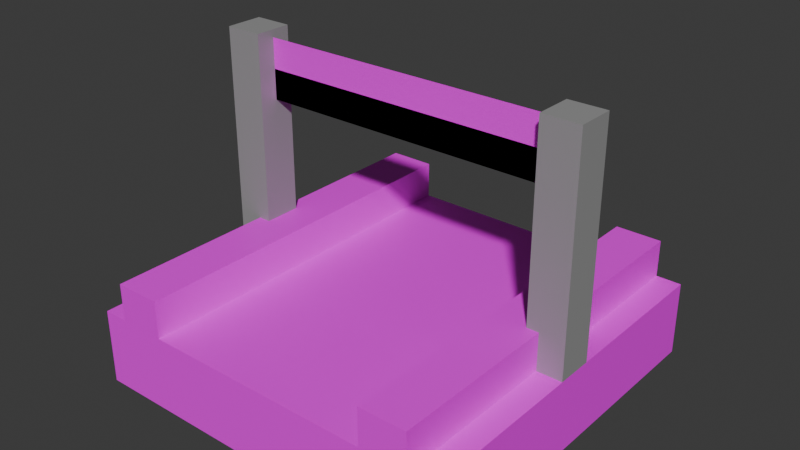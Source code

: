 # Source: finish.blend  (saved by Blender 4.3.34; exported with 4.5.12 LTS)
import bpy
from mathutils import Matrix  # noqa: F401  (used for matrix-valued properties, if any)

bpy.ops.wm.read_factory_settings(use_empty=True)
scene = bpy.context.scene
scene.name = 'Scene'

# ---- collections
col_collection = bpy.data.collections.new('Collection'); scene.collection.children.link(col_collection)

# ---- images (referenced by path relative to the original .blend; pixels are not part of the script)
import os
ASSET_DIR = os.environ.get("B2B_ASSET_DIR", "")  # directory of the original .blend (textures are referenced by path, not embedded)
HERE = os.path.dirname(os.path.abspath(__file__))  # packed textures are extracted next to this script under _unpacked/

def load_image(name, relpath, width, height, colorspace="sRGB"):
    """Load a texture the original file referenced (path relative to the .blend, or extracted next to this script)."""
    p = next((c for c in (os.path.join(HERE, relpath), os.path.join(ASSET_DIR, relpath)) if relpath and os.path.exists(c)), "")
    if p:
        img = bpy.data.images.load(p, check_existing=True)
        img.name = name
    else:  # same state as the original file: an image datablock whose file is absent (Cycles renders it pink)
        img = bpy.data.images.new(name, width, height)
        img.source = "FILE"
        img.filepath = "//" + (relpath or name)
    img.colorspace_settings.name = colorspace
    return img
img_checker_png = load_image('checker.png', 'checker.png', 1024, 1024, 'sRGB')
img_finish_png = load_image('finish.png', 'finish.png', 1024, 1024, 'sRGB')
img_barrier1 = load_image('barrier1', 'barrier1.png', 1024, 1024, 'sRGB')
img_barrier1_001 = load_image('barrier1.001', 'barrier1.png', 1024, 1024, 'sRGB')

# ---- materials (node trees are filled in below, after node groups)
mat_material_005 = bpy.data.materials.new('Material.005')
mat_material_003 = bpy.data.materials.new('Material.003')
mat_material = bpy.data.materials.new('Material')
mat_material.alpha_threshold = 0.0
mat_material.roughness = 0.5
mat_material.line_color = (0.0, 0.0, 0.0, 1.0)
mat_material_001 = bpy.data.materials.new('Material.001')
mat_material_002 = bpy.data.materials.new('Material.002')
mat_material_004 = bpy.data.materials.new('Material.004')

# ---- material node trees
mat_material_005.use_nodes = True; mat_material_005.node_tree.nodes.clear()
_N = mat_material_005.node_tree.nodes; _L = mat_material_005.node_tree.links
n0 = _N.new('ShaderNodeBsdfPrincipled'); n0.name = 'Principled BSDF'; n0.location = (10, 300)
n1 = _N.new('ShaderNodeOutputMaterial'); n1.name = 'Material Output'; n1.location = (300, 300)
n2 = _N.new('ShaderNodeTexImage'); n2.name = 'Image Texture'; n2.location = (-280, 275)
n2.image = img_checker_png
_L.new(n0.outputs[0], n1.inputs[0])
_L.new(n2.outputs[0], n0.inputs[0])
n1.is_active_output = True
mat_material_003.use_nodes = True; mat_material_003.node_tree.nodes.clear()
_N = mat_material_003.node_tree.nodes; _L = mat_material_003.node_tree.links
n0 = _N.new('ShaderNodeBsdfPrincipled'); n0.name = 'Principled BSDF'; n0.location = (10, 300)
n0.inputs[0].default_value = (0.3104, 0.3104, 0.3104, 1.0)
n1 = _N.new('ShaderNodeOutputMaterial'); n1.name = 'Material Output'; n1.location = (300, 300)
_L.new(n0.outputs[0], n1.inputs[0])
n1.is_active_output = True
mat_material.use_nodes = True; mat_material.node_tree.nodes.clear()
_N = mat_material.node_tree.nodes; _L = mat_material.node_tree.links
n0 = _N.new('ShaderNodeOutputMaterial'); n0.name = 'Material Output'; n0.location = (300, 300)
n1 = _N.new('ShaderNodeBsdfPrincipled'); n1.name = 'Principled BSDF'; n1.location = (10, 300)
n1.inputs[3].default_value = 1.45
n2 = _N.new('ShaderNodeTexImage'); n2.name = 'Image Texture'; n2.location = (-280, 275)
n2.image = img_finish_png
_L.new(n1.outputs[0], n0.inputs[0])
_L.new(n2.outputs[0], n1.inputs[0])
n0.is_active_output = True
mat_material_001.use_nodes = True; mat_material_001.node_tree.nodes.clear()
_N = mat_material_001.node_tree.nodes; _L = mat_material_001.node_tree.links
n0 = _N.new('ShaderNodeBsdfPrincipled'); n0.name = 'Principled BSDF'; n0.location = (10, 300)
n1 = _N.new('ShaderNodeOutputMaterial'); n1.name = 'Material Output'; n1.location = (300, 300)
n2 = _N.new('ShaderNodeTexImage'); n2.name = 'Image Texture'; n2.location = (-280, 275)
n2.image = img_barrier1
_L.new(n0.outputs[0], n1.inputs[0])
_L.new(n2.outputs[0], n0.inputs[0])
n1.is_active_output = True
mat_material_002.use_nodes = True; mat_material_002.node_tree.nodes.clear()
_N = mat_material_002.node_tree.nodes; _L = mat_material_002.node_tree.links
n0 = _N.new('ShaderNodeBsdfPrincipled'); n0.name = 'Principled BSDF'; n0.location = (10, 300)
n1 = _N.new('ShaderNodeOutputMaterial'); n1.name = 'Material Output'; n1.location = (300, 300)
n2 = _N.new('ShaderNodeTexImage'); n2.name = 'Image Texture'; n2.location = (-280, 275)
n2.image = img_barrier1_001
_L.new(n0.outputs[0], n1.inputs[0])
_L.new(n2.outputs[0], n0.inputs[0])
n1.is_active_output = True
mat_material_004.use_nodes = True; mat_material_004.node_tree.nodes.clear()
_N = mat_material_004.node_tree.nodes; _L = mat_material_004.node_tree.links
n0 = _N.new('ShaderNodeBsdfPrincipled'); n0.name = 'Principled BSDF'; n0.location = (10, 300)
n0.inputs[0].default_value = (0.3104, 0.3104, 0.3104, 1.0)
n1 = _N.new('ShaderNodeOutputMaterial'); n1.name = 'Material Output'; n1.location = (300, 300)
_L.new(n0.outputs[0], n1.inputs[0])
n1.is_active_output = True

# ---- world
world_world = bpy.data.worlds.new('World'); scene.world = world_world
world_world.use_nodes = True; world_world.node_tree.nodes.clear()
_N = world_world.node_tree.nodes; _L = world_world.node_tree.links
n0 = _N.new('ShaderNodeOutputWorld'); n0.name = 'World Output'; n0.location = (300, 300)
n1 = _N.new('ShaderNodeBackground'); n1.name = 'Background'; n1.location = (10, 300)
n1.inputs[0].default_value = (0.05088, 0.05088, 0.05088, 1.0)
_L.new(n1.outputs[0], n0.inputs[0])
n0.is_active_output = True
world_world.color = (0.05088, 0.05088, 0.05088)
world_world.sun_shadow_jitter_overblur = 0.0

# ---- meshes
me_plane = bpy.data.meshes.new('Plane')
me_plane.from_pydata([(-1.0, -1.0, 0.0), (1.0, -1.0, 0.0), (-1.0, 1.0, 0.0), (1.0, 1.0, 0.0), (-1.25, 6.25, -0.5), (-1.25, -1.25, -0.5), (-1.25, 6.25, 0.5), (-1.25, -1.25, 0.5), (-1.0, 6.25, -0.5), (-1.0, -1.25, -0.5), (-1.0, 6.25, 0.5), (-1.0, -1.25, 0.5), (1.25, 6.25, 5.0), (1.25, 8.75, 5.0), (1.25, 6.25, -5.0), (1.25, 8.75, -5.0), (-1.25, 6.25, 5.0), (-1.25, 8.75, 5.0), (-1.25, 6.25, -5.0), (-1.25, 8.75, -5.0), (-1.081, 6.25, -5.0), (-1.081, 5.0, -5.0), (-1.081, 6.25, 5.0), (-1.081, 5.0, 5.0), (-0.7687, 6.25, -5.0), (-0.7687, 5.0, -5.0), (-0.7687, 6.25, 5.0), (-0.7687, 5.0, 5.0), (0.7687, 6.25, -5.0), (0.7687, 5.0, -5.0), (0.7687, 6.25, 5.0), (0.7687, 5.0, 5.0), (1.081, 6.25, -5.0), (1.081, 5.0, -5.0), (1.081, 6.25, 5.0), (1.081, 5.0, 5.0), (1.0, 6.25, -0.5), (1.0, -1.25, -0.5), (1.0, 6.25, 0.5), (1.0, -1.25, 0.5), (1.25, 6.25, -0.5), (1.25, -1.25, -0.5), (1.25, 6.25, 0.5), (1.25, -1.25, 0.5), (-1.0, 1.0, 6.994e-08), (1.0, 1.0, 6.994e-08), (-1.0, -1.0, -6.994e-08), (1.0, -1.0, -6.994e-08)], [], [(0, 1, 3, 2), (4, 5, 7, 6), (6, 7, 11, 10), (10, 11, 9, 8), (8, 9, 5, 4), (6, 10, 8, 4), (11, 7, 5, 9), (12, 16, 18, 14), (15, 14, 18, 19), (19, 18, 16, 17), (17, 13, 15, 19), (13, 12, 14, 15), (17, 16, 12, 13), (20, 21, 23, 22), (22, 23, 27, 26), (26, 27, 25, 24), (24, 25, 21, 20), (22, 26, 24, 20), (27, 23, 21, 25), (28, 29, 31, 30), (30, 31, 35, 34), (34, 35, 33, 32), (32, 33, 29, 28), (30, 34, 32, 28), (35, 31, 29, 33), (36, 37, 39, 38), (38, 39, 43, 42), (42, 43, 41, 40), (40, 41, 37, 36), (38, 42, 40, 36), (43, 39, 37, 41), (44, 45, 47, 46)])
me_plane.polygons.foreach_set('material_index', [0, 1, 1, 1, 1, 1, 1, 2, 2, 2, 2, 2, 2, 3, 3, 3, 3, 3, 3, 4, 4, 4, 4, 4, 4, 5, 5, 5, 5, 5, 5, 0])
_uv = me_plane.uv_layers.new(name='UVMap')
_uv.uv.foreach_set('vector', [0.0, 0.0, 1.0, 0.0, 1.0, 1.0, 0.0, 1.0, 0.375, 0.0, 0.625, 0.0, 0.625, 0.25, 0.375, 0.25, 0.375, 0.25, 0.625, 0.25, 0.625, 0.5, 0.375, 0.5, 0.375, 0.5, 0.625, 0.5, 0.625, 0.75, 0.375, 0.75, 0.375, 0.75, 0.625, 0.75, 0.625, 1.0, 0.375, 1.0, 0.125, 0.5, 0.375, 0.5, 0.375, 0.75, 0.125, 0.75, 0.625, 0.5, 0.875, 0.5, 0.875, 0.75, 0.625, 0.75, 0.5, 0.5, 0.75, 0.5, 0.75, 0.75, 0.5, 0.75, 0.25, 0.75, 0.5, 0.75, 0.5, 0.9999, 0.25, 0.9999, 0.25, 8.659e-05, 0.5, 8.659e-05, 0.5, 0.25, 0.25, 0.25, 8.659e-05, 0.5, 0.25, 0.5, 0.25, 0.75, 8.659e-05, 0.75, 0.25, 0.5, 0.5, 0.5, 0.5, 0.75, 0.25, 0.75, 0.25, 0.25, 0.5, 0.25, 0.5, 0.5, 0.25, 0.5, 0.25, 8.659e-05, 0.5, 8.659e-05, 0.5, 0.25, 0.25, 0.25, 0.25, 0.25, 0.5, 0.25, 0.5, 0.5, 0.25, 0.5, 0.25, 0.5, 0.5, 0.5, 0.5, 0.75, 0.25, 0.75, 0.25, 0.75, 0.5, 0.75, 0.5, 0.9999, 0.25, 0.9999, 8.659e-05, 0.5, 0.25, 0.5, 0.25, 0.75, 8.659e-05, 0.75, 0.5, 0.5, 0.75, 0.5, 0.75, 0.75, 0.5, 0.75, 0.25, 8.659e-05, 0.5, 8.659e-05, 0.5, 0.25, 0.25, 0.25, 0.25, 0.25, 0.5, 0.25, 0.5, 0.5, 0.25, 0.5, 0.25, 0.5, 0.5, 0.5, 0.5, 0.75, 0.25, 0.75, 0.25, 0.75, 0.5, 0.75, 0.5, 0.9999, 0.25, 0.9999, 8.659e-05, 0.5, 0.25, 0.5, 0.25, 0.75, 8.659e-05, 0.75, 0.5, 0.5, 0.75, 0.5, 0.75, 0.75, 0.5, 0.75, 0.375, 0.0, 0.625, 0.0, 0.625, 0.25, 0.375, 0.25, 0.375, 0.25, 0.625, 0.25, 0.625, 0.5, 0.375, 0.5, 0.375, 0.5, 0.625, 0.5, 0.625, 0.75, 0.375, 0.75, 0.375, 0.75, 0.625, 0.75, 0.625, 1.0, 0.375, 1.0, 0.125, 0.5, 0.375, 0.5, 0.375, 0.75, 0.125, 0.75, 0.625, 0.5, 0.875, 0.5, 0.875, 0.75, 0.625, 0.75, 0.0, 0.0, 1.0, 0.0, 1.0, 1.0, 0.0, 1.0])
me_plane.materials.append(mat_material_005)
me_plane.materials.append(mat_material_003)
me_plane.materials.append(mat_material)
me_plane.materials.append(mat_material_001)
me_plane.materials.append(mat_material_002)
me_plane.materials.append(mat_material_004)
me_plane.update()

# ---- objects
ob_plane = bpy.data.objects.new('Plane', me_plane)

# ---- transforms, parenting, visibility, modifiers, constraints
ob_plane.location = (0.0, 0.0, 6.0)
ob_plane.rotation_euler = (-1.571, 0.0, 0.0)
ob_plane.scale = (4.0, 0.8, 1.0)

# ---- collection membership
col_collection.objects.link(ob_plane)

# ---- scene / render settings (as saved in the file)
scene.frame_start = 1; scene.frame_end = 250; scene.frame_set(1)
scene.render.engine = 'BLENDER_EEVEE_NEXT'
bpy.context.view_layer.update()

# ---- added for rendering (the .blend has no active camera and no usable light): camera, sun
cam_auto = bpy.data.cameras.new('AutoCamera')
cam_auto.lens = 50.0
cam_auto.sensor_width = 36.0
cam_auto.clip_end = 1000.0
ob_auto_camera = bpy.data.objects.new('AutoCamera', cam_auto)
scene.collection.objects.link(ob_auto_camera)
ob_auto_camera.location = (15.0331, -18.0397, 15.0265)
ob_auto_camera.rotation_euler = (1.09748, -7.21219e-08, 0.694738)
scene.camera = ob_auto_camera
light_auto_sun = bpy.data.lights.new('AutoSun', 'SUN')
light_auto_sun.energy = 3.0
light_auto_sun.angle = 0.0523599
ob_auto_sun = bpy.data.objects.new('AutoSun', light_auto_sun)
scene.collection.objects.link(ob_auto_sun)
ob_auto_sun.rotation_euler = (0.872665, 0.174533, 0.523599)
bpy.context.view_layer.update()
